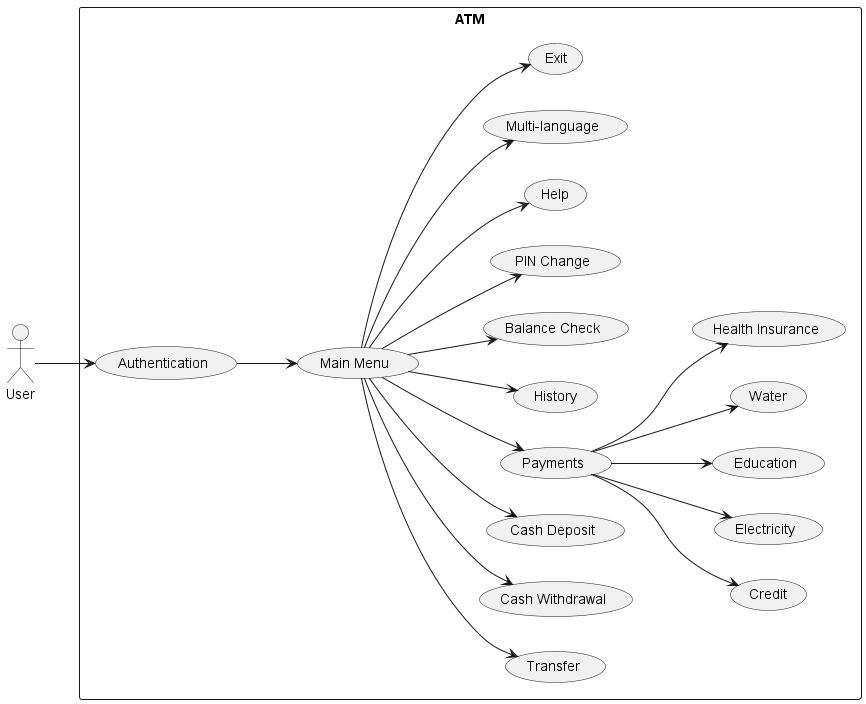

The diagram above was rendered by PlantUML. Its source (embedded in the PNG):
@startuml
left to right direction
actor User as "User"
rectangle ATM {
    usecase "Authentication" as UC1
    usecase "Main Menu" as UC2
    usecase "Transfer" as UC3
    usecase "Cash Withdrawal" as UC4
    usecase "Cash Deposit" as UC5
    usecase "Payments" as UC6
    usecase "Credit" as UC6a
    usecase "Electricity" as UC6b
    usecase "Education" as UC6c
    usecase "Water" as UC6d
    usecase "Health Insurance" as UC6e
    usecase "History" as UC7
    usecase "Balance Check" as UC8
    usecase "PIN Change" as UC9
    usecase "Help" as UC10
    usecase "Multi-language" as UC11
    usecase "Exit" as UC12

    User --> UC1
    UC1 --> UC2
    UC2 --> UC3
    UC2 --> UC4
    UC2 --> UC5
    UC2 --> UC6
    UC6 --> UC6a
    UC6 --> UC6b
    UC6 --> UC6c
    UC6 --> UC6d
    UC6 --> UC6e
    UC2 --> UC7
    UC2 --> UC8
    UC2 --> UC9
    UC2 --> UC10
    UC2 --> UC11
    UC2 --> UC12
}
@enduml